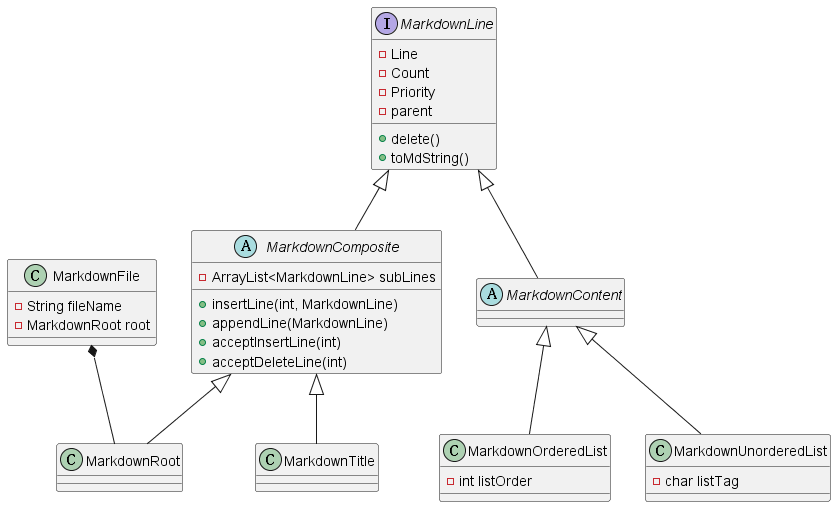

The diagram above was rendered by PlantUML. Its source (embedded in the PNG):
@startuml
class MarkdownFile{
    - String fileName
    - MarkdownRoot root
}
MarkdownFile *-- MarkdownRoot
interface MarkdownLine{
    - Line
    - Count
    - Priority
    - parent
    + delete()
    + toMdString()
}
MarkdownLine <|-- MarkdownContent
MarkdownLine <|-- MarkdownComposite
MarkdownContent <|-- MarkdownOrderedList 
MarkdownContent <|-- MarkdownUnorderedList
MarkdownComposite <|-- MarkdownRoot
MarkdownComposite <|-- MarkdownTitle
abstract MarkdownContent
abstract MarkdownComposite{
    - ArrayList<MarkdownLine> subLines
    + insertLine(int, MarkdownLine)
    + appendLine(MarkdownLine)
    + acceptInsertLine(int)
    + acceptDeleteLine(int)
}
class MarkdownOrderedList{
    - int listOrder
}
class MarkdownUnorderedList{
    - char listTag
}
@enduml